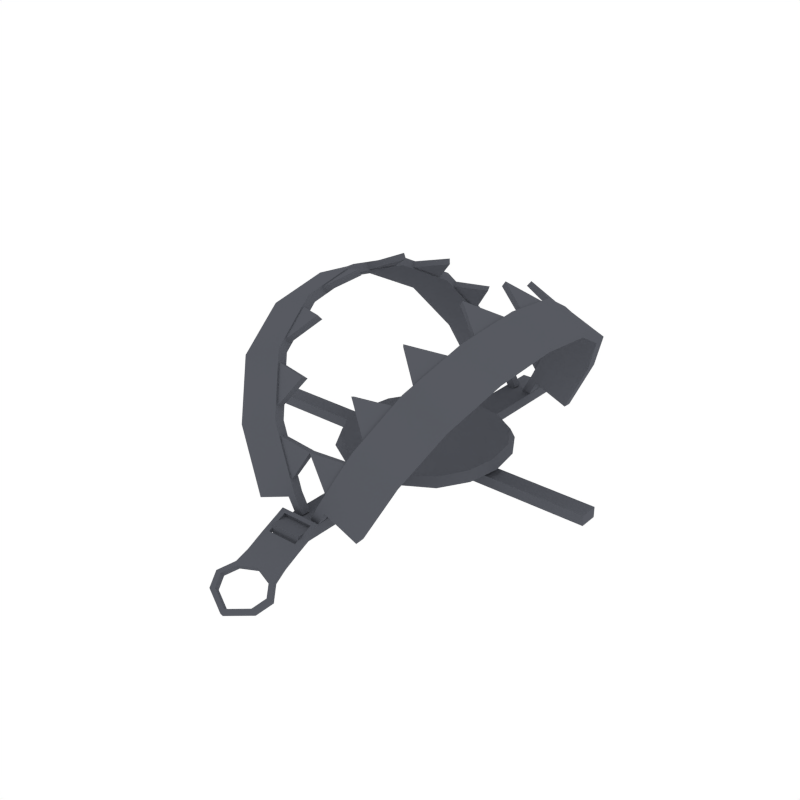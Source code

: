 # Source: BearTrap_Closed.blend  (saved by Blender 2.79.0; exported with 4.5.12 LTS)
import bpy
from mathutils import Matrix  # noqa: F401  (used for matrix-valued properties, if any)

bpy.ops.wm.read_factory_settings(use_empty=True)
scene = bpy.context.scene
scene.name = 'Scene'

# ---- collections
col_collection_1 = bpy.data.collections.new('Collection 1'); scene.collection.children.link(col_collection_1)

# ---- materials (node trees are filled in below, after node groups)
mat_metal = bpy.data.materials.new('Metal')
mat_metal.alpha_threshold = 0.0
mat_metal.diffuse_color = (0.09704, 0.1023, 0.1193, 1.0)
mat_metal.roughness = 0.5

# ---- node groups
ng_auto_smooth = bpy.data.node_groups.new('Auto Smooth', 'GeometryNodeTree')
_s = ng_auto_smooth.interface.new_socket(name='Geometry', in_out='OUTPUT', socket_type='NodeSocketGeometry')
_s = ng_auto_smooth.interface.new_socket(name='Geometry', in_out='INPUT', socket_type='NodeSocketGeometry')
_s = ng_auto_smooth.interface.new_socket(name='Angle', in_out='INPUT', socket_type='NodeSocketFloat')
_s.subtype = 'ANGLE'
_s.min_value = 0.0
_s.max_value = 3.142
ng_auto_smooth.is_modifier = True
_N = ng_auto_smooth.nodes; _L = ng_auto_smooth.links
n0 = _N.new('NodeGroupOutput'); n0.name = 'Group Output'; n0.location = (480, -100)
n1 = _N.new('NodeGroupInput'); n1.name = 'Group Input'; n1.location = (-420, -300)
n2 = _N.new('NodeGroupInput'); n2.name = 'Group Input.001'; n2.location = (-60, -100)
n3 = _N.new('GeometryNodeSetShadeSmooth'); n3.name = 'Set Shade Smooth'; n3.location = (120, -100)
n3.domain = 'EDGE'
n4 = _N.new('GeometryNodeSetShadeSmooth'); n4.name = 'Set Shade Smooth.001'; n4.location = (300, -100)
n5 = _N.new('GeometryNodeInputMeshEdgeAngle'); n5.name = 'Edge Angle'; n5.location = (-420, -220)
n6 = _N.new('GeometryNodeInputEdgeSmooth'); n6.name = 'Is Edge Smooth'; n6.location = (-60, -160)
n7 = _N.new('GeometryNodeInputShadeSmooth'); n7.name = 'Is Face Smooth'; n7.location = (-240, -340)
n8 = _N.new('FunctionNodeBooleanMath'); n8.name = 'Boolean Math'; n8.location = (-60, -220)
n9 = _N.new('FunctionNodeCompare'); n9.name = 'Compare'; n9.location = (-240, -180)
n9.operation = 'LESS_EQUAL'
_L.new(n5.outputs[0], n9.inputs[0])
_L.new(n4.outputs[0], n0.inputs[0])
_L.new(n1.outputs[1], n9.inputs[1])
_L.new(n9.outputs[0], n8.inputs[0])
_L.new(n7.outputs[0], n8.inputs[1])
_L.new(n2.outputs[0], n3.inputs[0])
_L.new(n6.outputs[0], n3.inputs[1])
_L.new(n3.outputs[0], n4.inputs[0])
_L.new(n8.outputs[0], n3.inputs[2])
n0.is_active_output = True

# ---- material node trees

# ---- world
world_world = bpy.data.worlds.new('World'); scene.world = world_world
world_world.color = (1.0, 1.0, 1.0)
world_world.use_sun_shadow = False
world_world.sun_shadow_jitter_overblur = 0.0
world_world.cycles.sampling_method = 'NONE'
world_world.cycles.sample_map_resolution = 256

# ---- meshes
me_cube_034 = bpy.data.meshes.new('Cube.034')
me_cube_034.from_pydata([(-0.7077, 0.0362, 0.1113), (-0.7077, 0.0362, 0.1526), (0.7077, 0.0362, 0.1113), (0.7077, 0.0362, 0.1526), (-0.7077, -0.0362, 0.1113), (-0.7077, -0.0362, 0.1526), (0.7077, -0.0362, 0.1113), (0.7077, -0.0362, 0.1526), (-0.3423, -0.2431, 0.7087), (-0.3612, -9.708e-08, 0.7445), (-0.3423, 0.2431, 0.7087), (-0.1909, 0.5672, 0.4221), (-0.07739, 0.6077, 0.2072), (-0.07739, -0.6077, 0.2072), (-0.1909, -0.5672, 0.4221), (-0.2855, -0.4456, 0.6012), (-0.2855, 0.4456, 0.6012), (-0.3578, -0.2571, 0.7358), (-0.3778, -1.011e-07, 0.7737), (-0.3578, 0.2571, 0.7358), (-0.1977, 0.5999, 0.4327), (-0.0776, 0.6428, 0.2053), (-0.0776, -0.6428, 0.2053), (-0.1977, -0.5999, 0.4327), (-0.2978, -0.4714, 0.6222), (-0.2978, 0.4714, 0.6222), (-0.04332, 0.6077, 0.1428), (-0.04332, -0.6077, 0.1428), (-0.0441, 0.6428, 0.1419), (-0.0441, -0.6428, 0.1419), (-0.2555, -0.4456, 0.6171), (-0.3122, -0.2431, 0.7246), (-0.3311, -9.462e-08, 0.7604), (-0.3122, 0.2431, 0.7246), (-0.2555, 0.4456, 0.6171), (-0.1608, 0.5672, 0.438), (-0.04733, 0.6077, 0.2231), (-0.04733, -0.6077, 0.2231), (-0.1608, -0.5672, 0.438), (-0.2682, -0.4714, 0.6378), (-0.3283, -0.2571, 0.7514), (-0.3483, -9.886e-08, 0.7893), (-0.3283, 0.2571, 0.7514), (-0.2682, 0.4714, 0.6378), (-0.1681, 0.5999, 0.4483), (-0.04803, 0.6428, 0.221), (-0.04803, -0.6428, 0.221), (-0.1681, -0.5999, 0.4483), (-0.01453, 0.6428, 0.1575), (-0.01326, 0.6077, 0.1586), (-0.01326, -0.6077, 0.1586), (-0.01453, -0.6428, 0.1575), (-0.4254, -0.4456, 0.5429), (-0.4822, -0.2431, 0.6504), (-0.5011, -1.093e-07, 0.6862), (-0.4822, 0.2431, 0.6504), (-0.4254, 0.4456, 0.5429), (-0.3308, 0.5672, 0.3638), (-0.2173, 0.6077, 0.1489), (-0.2173, -0.6077, 0.1489), (-0.3308, -0.5672, 0.3638), (-0.4377, -0.4714, 0.5638), (-0.4977, -0.2571, 0.6775), (-0.5178, -1.136e-07, 0.7154), (-0.4977, 0.2571, 0.6775), (-0.4377, 0.4714, 0.5638), (-0.3376, 0.5999, 0.3744), (-0.2175, 0.6428, 0.147), (-0.2175, -0.6428, 0.147), (-0.3376, -0.5999, 0.3744), (-0.08535, -0.6066, 0.2474), (-0.163, -0.5789, 0.3945), (-0.08583, -0.6307, 0.2459), (-0.168, -0.6013, 0.4015), (0.007838, -0.5928, 0.3907), (-0.2642, -0.4655, 0.5859), (0.005099, -0.616, 0.3935), (-0.1963, -0.551, 0.4573), (-0.2008, -0.5738, 0.4635), (-0.2727, -0.4834, 0.5996), (-0.09818, -0.5082, 0.5914), (-0.1047, -0.5286, 0.6013), (-0.325, -0.28, 0.701), (-0.2842, -0.4243, 0.6238), (-0.2933, -0.4408, 0.6387), (-0.3365, -0.2882, 0.7205), (-0.1725, -0.3522, 0.7321), (-0.1829, -0.3645, 0.7494), (-0.3512, -0.02277, 0.7507), (-0.3388, -0.1893, 0.7272), (-0.3503, -0.198, 0.7465), (-0.3634, -0.02178, 0.7713), (-0.213, -0.106, 0.8087), (-0.2248, -0.1099, 0.8287), (-0.3357, 0.2195, 0.7212), (-0.3483, 0.05306, 0.7452), (-0.3605, 0.05187, 0.7659), (-0.3471, 0.228, 0.7406), (-0.2099, 0.1363, 0.8029), (-0.2218, 0.1399, 0.823), (-0.283, 0.4253, 0.6215), (-0.3241, 0.2814, 0.6994), (-0.3357, 0.2894, 0.7189), (-0.2922, 0.4416, 0.6366), (-0.1715, 0.3534, 0.7302), (-0.1819, 0.3655, 0.7475), (-0.1975, 0.5536, 0.4597), (-0.2647, 0.4655, 0.5869), (-0.2734, 0.483, 0.601), (-0.2023, 0.5761, 0.4664), (-0.09905, 0.5096, 0.593), (-0.1058, 0.5296, 0.6035), (-0.08529, 0.6064, 0.2473), (-0.163, 0.5793, 0.3944), (-0.1681, 0.6017, 0.4016), (-0.08585, 0.6304, 0.2459), (0.007879, 0.5928, 0.3906), (0.005058, 0.616, 0.3935), (0.004111, 0.616, 0.3935), (0.00129, 0.5928, 0.3906), (0.09502, 0.6304, 0.2459), (0.1773, 0.6017, 0.4016), (0.1722, 0.5793, 0.3944), (0.09446, 0.6064, 0.2473), (0.115, 0.5296, 0.6035), (0.1082, 0.5096, 0.593), (0.2115, 0.5761, 0.4664), (0.2826, 0.483, 0.601), (0.2738, 0.4655, 0.5869), (0.2067, 0.5536, 0.4597), (0.1911, 0.3655, 0.7475), (0.1807, 0.3534, 0.7302), (0.3014, 0.4416, 0.6366), (0.3449, 0.2894, 0.7189), (0.3333, 0.2814, 0.6994), (0.2922, 0.4253, 0.6215), (0.231, 0.1399, 0.823), (0.2191, 0.1363, 0.8029), (0.3563, 0.228, 0.7406), (0.3697, 0.05187, 0.7659), (0.3575, 0.05306, 0.7452), (0.3448, 0.2195, 0.7212), (0.234, -0.1099, 0.8287), (0.2221, -0.106, 0.8087), (0.3726, -0.02178, 0.7713), (0.3594, -0.198, 0.7465), (0.348, -0.1893, 0.7272), (0.3604, -0.02277, 0.7507), (0.1921, -0.3645, 0.7494), (0.1817, -0.3522, 0.7321), (0.3457, -0.2882, 0.7205), (0.3025, -0.4408, 0.6387), (0.2933, -0.4243, 0.6238), (0.3342, -0.28, 0.701), (0.1139, -0.5286, 0.6013), (0.1074, -0.5082, 0.5914), (0.2818, -0.4834, 0.5996), (0.21, -0.5738, 0.4635), (0.2054, -0.551, 0.4573), (0.00407, -0.616, 0.3935), (0.2733, -0.4655, 0.5859), (0.001331, -0.5928, 0.3907), (0.1772, -0.6013, 0.4015), (0.095, -0.6307, 0.2459), (0.1722, -0.5789, 0.3945), (0.09452, -0.6066, 0.2474), (0.3468, -0.5999, 0.3744), (0.2267, -0.6428, 0.147), (0.2267, 0.6428, 0.147), (0.3468, 0.5999, 0.3744), (0.4469, 0.4714, 0.5638), (0.5069, 0.2571, 0.6775), (0.5269, -1.136e-07, 0.7154), (0.5069, -0.2571, 0.6775), (0.4469, -0.4714, 0.5638), (0.34, -0.5672, 0.3638), (0.2265, -0.6077, 0.1489), (0.2265, 0.6077, 0.1489), (0.34, 0.5672, 0.3638), (0.4346, 0.4456, 0.5429), (0.4914, 0.2431, 0.6504), (0.5103, -1.092e-07, 0.6862), (0.4914, -0.2431, 0.6504), (0.4346, -0.4456, 0.5429), (0.0237, -0.6428, 0.1575), (0.02243, -0.6077, 0.1586), (0.02243, 0.6077, 0.1586), (0.0237, 0.6428, 0.1575), (0.1773, -0.5999, 0.4483), (0.0572, -0.6428, 0.221), (0.0572, 0.6428, 0.221), (0.1773, 0.5999, 0.4483), (0.2774, 0.4714, 0.6378), (0.3374, 0.2571, 0.7514), (0.3574, -9.879e-08, 0.7893), (0.3374, -0.2571, 0.7514), (0.2774, -0.4714, 0.6378), (0.17, -0.5672, 0.438), (0.0565, -0.6077, 0.2231), (0.0565, 0.6077, 0.2231), (0.17, 0.5672, 0.438), (0.2646, 0.4456, 0.6171), (0.3214, 0.2431, 0.7246), (0.3403, -9.467e-08, 0.7604), (0.3214, -0.2431, 0.7246), (0.2646, -0.4456, 0.6171), (0.05326, -0.6428, 0.1419), (0.05326, 0.6428, 0.1419), (0.05249, -0.6077, 0.1428), (0.05249, 0.6077, 0.1428), (0.307, 0.4714, 0.6222), (0.307, -0.4714, 0.6222), (0.2069, -0.5999, 0.4327), (0.08677, -0.6428, 0.2053), (0.08677, 0.6428, 0.2053), (0.2069, 0.5999, 0.4327), (0.367, 0.2571, 0.7358), (0.387, -1.01e-07, 0.7737), (0.367, -0.2571, 0.7358), (0.2947, 0.4456, 0.6012), (0.2947, -0.4456, 0.6012), (0.2001, -0.5672, 0.4221), (0.08656, -0.6077, 0.2072), (0.08656, 0.6077, 0.2072), (0.2001, 0.5672, 0.4221), (0.3514, 0.2431, 0.7087), (0.3704, -9.706e-08, 0.7445), (0.3514, -0.2431, 0.7087), (-1.31e-15, -2.997e-08, 0.1801), (6.732e-09, 0.154, 0.1883), (-0.154, -2.997e-08, 0.1883), (-6.732e-09, -0.154, 0.1883), (0.154, -2.997e-08, 0.1883), (0.1438, 0.1438, 0.1883), (-0.1438, 0.1438, 0.1883), (-0.1438, -0.1438, 0.1883), (0.1438, -0.1438, 0.1883), (-0.2875, -0.1232, 0.2081), (-0.308, -2.997e-08, 0.2081), (-0.2875, 0.1232, 0.2081), (-0.1232, 0.2875, 0.2081), (1.346e-08, 0.308, 0.2081), (0.1232, 0.2875, 0.2081), (0.2875, 0.1232, 0.2081), (0.308, -2.997e-08, 0.2081), (0.2875, -0.1232, 0.2081), (0.1232, -0.2875, 0.2081), (-1.346e-08, -0.308, 0.2081), (-0.1232, -0.2875, 0.2081), (-0.2259, -0.2259, 0.2081), (-0.2259, 0.2259, 0.2081), (0.2259, -0.2259, 0.2081), (0.2259, 0.2259, 0.2081), (-1.31e-15, -2.997e-08, 0.1421), (7.112e-09, 0.1627, 0.1507), (1.422e-08, 0.3254, 0.1716), (0.1518, 0.1518, 0.1507), (0.1627, -2.997e-08, 0.1507), (0.3037, 0.1302, 0.1716), (0.1302, 0.3037, 0.1716), (-0.1627, -2.997e-08, 0.1507), (-0.3254, -2.997e-08, 0.1716), (-0.1518, 0.1518, 0.1507), (-0.1302, 0.3037, 0.1716), (-0.3037, 0.1302, 0.1716), (-7.112e-09, -0.1627, 0.1507), (-1.422e-08, -0.3254, 0.1716), (-0.1518, -0.1518, 0.1507), (-0.3037, -0.1302, 0.1716), (-0.1302, -0.3037, 0.1716), (0.3254, -2.997e-08, 0.1716), (0.1518, -0.1518, 0.1507), (0.1302, -0.3037, 0.1716), (0.3037, -0.1302, 0.1716), (-0.2386, -0.2386, 0.1716), (-0.2386, 0.2386, 0.1716), (0.2386, 0.2386, 0.1716), (0.2386, -0.2386, 0.1716), (-0.05966, -0.7409, 0.1113), (-0.05966, -0.7409, 0.1526), (-0.05966, 0.7409, 0.1113), (-0.05966, 0.7409, 0.1526), (0.05966, -0.7409, 0.1113), (0.05966, -0.7409, 0.1526), (0.05966, 0.7409, 0.1113), (0.05966, 0.7409, 0.1526), (-0.08211, -0.8342, 0.09397), (-0.08211, -0.6679, 0.1738), (0.08211, -0.8342, 0.09397), (0.08211, -0.6679, 0.1738), (-0.08868, -0.8835, 0.0694), (0.08868, -0.8835, 0.0694), (-0.1292, -0.9362, 0.04337), (0.1292, -0.9362, 0.04337), (-0.103, -0.9922, 0.01549), (0.103, -0.9922, 0.01549), (-0.08211, -0.7697, 0.1264), (0.08211, -0.7697, 0.1264), (-0.06018, -0.7561, 0.1328), (-0.06018, -0.6815, 0.1675), (0.06018, -0.6815, 0.1675), (0.06018, -0.7561, 0.1328), (-0.08211, -0.7636, 0.1102), (-0.08211, -0.6618, 0.1575), (0.08211, -0.7636, 0.1102), (0.08211, -0.8251, 0.07915), (-0.08211, -0.8251, 0.07915), (0.08211, -0.6618, 0.1575), (-0.08868, -0.8745, 0.05458), (0.08868, -0.8745, 0.05458), (-0.1292, -0.9271, 0.02854), (0.1292, -0.9271, 0.02854), (-0.103, -0.9832, 0.0006629), (0.103, -0.9832, 0.0006629), (-0.06018, -0.75, 0.1165), (-0.06018, -0.6754, 0.1512), (0.06018, -0.6754, 0.1512), (0.06018, -0.75, 0.1165), (-3.646e-08, -0.8342, 0.09397), (-3.746e-08, -0.8569, 0.08265), (0.06971, -0.8865, 0.04862), (-4.548e-08, -1.04, -0.008627), (-3.364e-08, -0.7697, 0.1264), (-3.305e-08, -0.7561, 0.1328), (-3.607e-08, -0.8251, 0.07915), (-3.706e-08, -0.8479, 0.06782), (-4.508e-08, -1.031, -0.02345), (-3.338e-08, -0.7636, 0.1102), (-3.278e-08, -0.75, 0.1165), (-3.808e-08, -0.8712, 0.07556), (0.07338, -0.8932, 0.06459), (-3.784e-08, -0.8656, 0.05903), (0.1069, -0.9368, 0.04305), (-0.07338, -0.8932, 0.06459), (-0.1069, -0.9368, 0.04305), (-4.472e-08, -1.023, 2.771e-05), (0.08525, -0.9832, 0.01998), (-0.08525, -0.9832, 0.01998), (0.1015, -0.9279, 0.02815), (-0.06971, -0.8865, 0.04862), (-0.1015, -0.9279, 0.02815), (-4.414e-08, -1.01, -0.01272), (0.08098, -0.9719, 0.006238), (-0.08098, -0.9719, 0.006238)], [], [(0, 1, 3, 2), (2, 3, 7, 6), (6, 7, 5, 4), (4, 5, 1, 0), (2, 6, 4, 0), (7, 3, 1, 5), (8, 15, 52, 53), (15, 14, 60, 52), (22, 23, 69, 68), (14, 13, 59, 60), (20, 21, 67, 66), (12, 11, 57, 58), (25, 20, 66, 65), (11, 16, 56, 57), (22, 13, 27, 29), (12, 21, 28, 26), (35, 44, 43, 34), (33, 42, 41, 32), (31, 40, 39, 30), (30, 39, 47, 38), (36, 45, 44, 35), (34, 43, 42, 33), (32, 41, 40, 31), (38, 47, 46, 37), (46, 51, 50, 37), (36, 49, 48, 45), (11, 35, 34, 16), (25, 43, 44, 20), (29, 51, 46, 22), (12, 36, 35, 11), (20, 44, 45, 21), (13, 37, 50, 27), (14, 38, 37, 13), (22, 46, 47, 23), (26, 49, 36, 12), (15, 30, 38, 14), (8, 31, 30, 15), (23, 47, 39, 24), (21, 45, 48, 28), (24, 39, 40, 17), (9, 32, 31, 8), (17, 40, 41, 18), (10, 33, 32, 9), (18, 41, 42, 19), (28, 48, 49, 26), (16, 34, 33, 10), (19, 42, 43, 25), (27, 50, 51, 29), (57, 56, 65, 66), (55, 54, 63, 64), (53, 52, 61, 62), (52, 60, 69, 61), (58, 57, 66, 67), (56, 55, 64, 65), (54, 53, 62, 63), (60, 59, 68, 69), (23, 24, 61, 69), (24, 17, 62, 61), (21, 12, 58, 67), (9, 8, 53, 54), (17, 18, 63, 62), (13, 22, 68, 59), (10, 9, 54, 55), (18, 19, 64, 63), (16, 10, 55, 56), (19, 25, 65, 64), (71, 70, 72, 73), (75, 77, 78, 79), (71, 73, 76, 74), (70, 71, 74), (72, 70, 74, 76), (73, 72, 76), (75, 79, 81, 80), (77, 75, 80), (78, 77, 80, 81), (79, 78, 81), (82, 83, 84, 85), (82, 85, 87, 86), (83, 82, 86), (84, 83, 86, 87), (85, 84, 87), (88, 89, 90, 91), (88, 91, 93, 92), (89, 88, 92), (90, 89, 92, 93), (91, 90, 93), (94, 95, 96, 97), (94, 97, 99, 98), (95, 94, 98), (96, 95, 98, 99), (97, 96, 99), (100, 101, 102, 103), (100, 103, 105, 104), (101, 100, 104), (102, 101, 104, 105), (103, 102, 105), (106, 107, 108, 109), (106, 109, 111, 110), (107, 106, 110), (108, 107, 110, 111), (109, 108, 111), (112, 113, 114, 115), (112, 115, 117, 116), (113, 112, 116), (114, 113, 116, 117), (115, 114, 117), (121, 118, 119, 122), (145, 142, 143, 146), (165, 161, 164), (139, 136, 137, 140), (160, 155, 154, 156), (133, 130, 131, 134), (157, 154, 155, 158), (129, 126, 127, 128), (141, 137, 136, 138), (135, 131, 130, 132), (214, 168, 177, 223), (218, 173, 172, 217), (217, 172, 171, 216), (225, 180, 181, 226), (211, 174, 173, 218), (226, 181, 182, 227), (222, 176, 167, 213), (175, 166, 167, 176), (181, 172, 173, 182), (212, 166, 174, 211), (129, 125, 124, 126), (156, 154, 157), (164, 161, 159, 162), (132, 130, 133), (158, 155, 160), (141, 138, 139, 140), (138, 136, 139), (163, 159, 161, 165), (135, 132, 133, 134), (144, 142, 145), (120, 118, 121), (164, 162, 163, 165), (162, 159, 163), (147, 143, 142, 144), (123, 119, 118, 120), (150, 148, 151), (126, 124, 127), (152, 149, 153), (216, 171, 170, 210), (128, 125, 129), (153, 150, 151, 152), (219, 179, 180, 225), (178, 169, 170, 179), (182, 173, 174, 183), (179, 170, 171, 180), (177, 168, 169, 178), (208, 206, 184, 185), (180, 171, 172, 181), (183, 174, 166, 175), (216, 210, 192, 193), (160, 156, 157, 158), (146, 143, 147), (134, 131, 135), (122, 119, 123), (147, 144, 145, 146), (140, 137, 141), (123, 120, 121, 122), (151, 148, 149, 152), (127, 124, 125, 128), (153, 149, 148, 150), (207, 209, 186, 187), (211, 218, 195, 196), (225, 226, 203, 202), (219, 225, 202, 201), (217, 216, 193, 194), (218, 217, 194, 195), (226, 227, 204, 203), (214, 207, 187, 190), (212, 211, 196, 188), (227, 220, 205, 204), (209, 223, 199, 186), (220, 221, 197, 205), (213, 212, 188, 189), (221, 222, 198, 197), (222, 208, 185, 198), (223, 224, 200, 199), (215, 214, 190, 191), (206, 213, 189, 184), (210, 215, 191, 192), (224, 219, 201, 200), (189, 198, 185, 184), (199, 190, 187, 186), (197, 198, 189, 188), (203, 204, 195, 194), (201, 202, 193, 192), (205, 197, 188, 196), (199, 200, 191, 190), (204, 205, 196, 195), (202, 203, 194, 193), (200, 201, 192, 191), (213, 206, 208, 222), (223, 209, 207, 214), (224, 178, 179, 219), (210, 170, 169, 215), (223, 177, 178, 224), (221, 175, 176, 222), (215, 169, 168, 214), (213, 167, 166, 212), (220, 183, 175, 221), (227, 182, 183, 220), (228, 232, 233, 229), (229, 233, 242, 241), (232, 244, 243, 233), (233, 243, 252, 242), (228, 229, 234, 230), (230, 234, 239, 238), (229, 241, 240, 234), (234, 240, 250, 239), (228, 230, 235, 231), (231, 235, 248, 247), (230, 238, 237, 235), (235, 237, 249, 248), (228, 231, 236, 232), (232, 236, 245, 244), (231, 247, 246, 236), (236, 246, 251, 245), (253, 254, 256, 257), (254, 255, 259, 256), (257, 256, 258, 270), (256, 259, 276, 258), (253, 260, 262, 254), (260, 261, 264, 262), (254, 262, 263, 255), (262, 264, 275, 263), (253, 265, 267, 260), (265, 266, 269, 267), (260, 267, 268, 261), (267, 269, 274, 268), (253, 257, 271, 265), (257, 270, 273, 271), (265, 271, 272, 266), (271, 273, 277, 272), (245, 273, 270, 244), (250, 275, 264, 239), (251, 277, 273, 245), (240, 263, 275, 250), (246, 272, 277, 251), (241, 255, 263, 240), (247, 266, 272, 246), (242, 259, 255, 241), (248, 269, 266, 247), (252, 276, 259, 242), (237, 268, 274, 249), (249, 274, 269, 248), (243, 258, 276, 252), (238, 261, 268, 237), (244, 270, 258, 243), (239, 264, 261, 238), (278, 279, 281, 280), (280, 281, 285, 284), (284, 285, 283, 282), (282, 283, 279, 278), (280, 284, 282, 278), (285, 281, 279, 283), (322, 297, 301, 323), (318, 286, 290, 319), (291, 319, 329, 330), (293, 291, 330, 332), (318, 322, 296, 286), (327, 328, 317, 304), (287, 296, 298, 299), (289, 287, 299, 300), (297, 289, 300, 301), (324, 325, 308, 306), (310, 308, 339, 340), (311, 313, 342, 338), (324, 306, 302, 327), (303, 315, 314, 302), (307, 316, 315, 303), (304, 317, 316, 307), (293, 311, 309, 291), (288, 305, 304, 297), (298, 314, 315, 299), (290, 308, 310, 292), (299, 315, 316, 300), (321, 326, 313, 295), (289, 307, 303, 287), (300, 316, 317, 301), (295, 313, 311, 293), (323, 328, 314, 298), (292, 310, 312, 294), (291, 309, 305, 288), (296, 302, 306, 286), (286, 306, 308, 290), (297, 304, 307, 289), (287, 303, 302, 296), (301, 317, 328, 323), (294, 312, 326, 321), (305, 324, 327, 304), (325, 309, 320, 331), (309, 311, 338, 320), (305, 309, 325, 324), (302, 314, 328, 327), (288, 297, 322, 318), (321, 295, 336, 335), (319, 290, 333, 329), (288, 318, 319, 291), (296, 322, 323, 298), (330, 320, 338, 332), (330, 329, 331, 320), (329, 333, 339, 331), (340, 339, 333, 334), (295, 293, 332, 336), (290, 292, 334, 333), (294, 321, 335, 337), (292, 294, 337, 334), (326, 312, 343, 341), (308, 325, 331, 339), (312, 310, 340, 343), (313, 326, 341, 342), (332, 338, 342, 336), (336, 342, 341, 335), (335, 341, 343, 337), (337, 343, 340, 334)])
me_cube_034.polygons.foreach_set('use_smooth', [True] * 320)
me_cube_034.materials.append(mat_metal)
me_cube_034.use_remesh_preserve_volume = False
me_cube_034.use_remesh_preserve_attributes = False
me_cube_034.use_mirror_vertex_groups = False
me_cube_034.update()

# ---- objects
ob_beartrap_closed = bpy.data.objects.new('BearTrap_Closed', me_cube_034)

# ---- transforms, parenting, visibility, modifiers, constraints
ob_beartrap_closed.location = (0.0, 0.0, 0.0)
ob_beartrap_closed.scale = (0.7958, 0.7958, 0.7958)
ob_beartrap_closed.lineart.crease_threshold = 0.0
_m = ob_beartrap_closed.modifiers.new('Auto Smooth', 'NODES')
_m.node_group = ng_auto_smooth
_gi = [s.identifier for s in ng_auto_smooth.interface.items_tree if s.item_type == 'SOCKET' and s.in_out == 'INPUT']
_m[_gi[1]] = 0.5236  # Angle

# ---- collection membership
col_collection_1.objects.link(ob_beartrap_closed)

# ---- scene / render settings (as saved in the file)
scene.frame_start = 1; scene.frame_end = 250; scene.frame_set(0)
scene.render.engine = 'CYCLES'
scene.render.resolution_x = 1000
scene.render.resolution_y = 1000
scene.render.dither_intensity = 0.0
scene.cycles.samples = 200
scene.cycles.sampling_pattern = 'TABULATED_SOBOL'
scene.cycles.light_sampling_threshold = 0.0
scene.cycles.use_adaptive_sampling = False
scene.cycles.use_light_tree = False
scene.cycles.caustics_reflective = False
scene.cycles.caustics_refractive = False
scene.cycles.blur_glossy = 0.0
scene.cycles.max_bounces = 2
scene.cycles.pixel_filter_type = 'GAUSSIAN'
scene.cycles.sample_clamp_indirect = 0.0
scene.view_settings.view_transform = 'Standard'
bpy.context.view_layer.update()

# ---- added for rendering (the .blend has no active camera): camera
cam_auto = bpy.data.cameras.new('AutoCamera')
cam_auto.lens = 50.0
cam_auto.sensor_width = 36.0
cam_auto.clip_end = 1000.0
ob_auto_camera = bpy.data.objects.new('AutoCamera', cam_auto)
scene.collection.objects.link(ob_auto_camera)
ob_auto_camera.location = (1.78877, -2.26572, 1.7514)
ob_auto_camera.rotation_euler = (1.09748, -7.21219e-08, 0.694738)
scene.camera = ob_auto_camera
bpy.context.view_layer.update()
